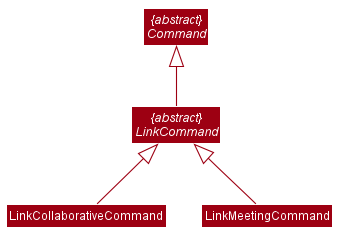

The diagram above was rendered by PlantUML. Its source (embedded in the PNG):
@startuml








skinparam BackgroundColor #FFFFFFF

skinparam Shadowing false

skinparam Class {
    FontColor #FFFFFF
    BorderThickness 1
    BorderColor #FFFFFF
    StereotypeFontColor #FFFFFF
    FontName Arial
}

skinparam Actor {
    BorderColor #000000
    Color #000000
    FontName Arial
}

skinparam Sequence {
    MessageAlign center
    BoxFontSize 15
    BoxPadding 0
    BoxFontColor #FFFFFF
    FontName Arial
}

skinparam Participant {
    FontColor #FFFFFFF
    Padding 20
}

skinparam MinClassWidth 50
skinparam ParticipantPadding 10
skinparam Shadowing false
skinparam DefaultTextAlignment center
skinparam packageStyle Rectangle

hide footbox
hide members
hide circle
skinparam arrowThickness 1.1
skinparam arrowColor #9D0012
skinparam classBackgroundColor #9D0012

abstract class "{abstract}\nCommand" as Command
class LinkCollaborativeCommand
class LinkMeetingCommand
abstract class "{abstract}\nLinkCommand" as LinkCommand

Command <|-- LinkCommand
LinkCommand <|-- LinkCollaborativeCommand
LinkCommand <|-- LinkMeetingCommand

@enduml